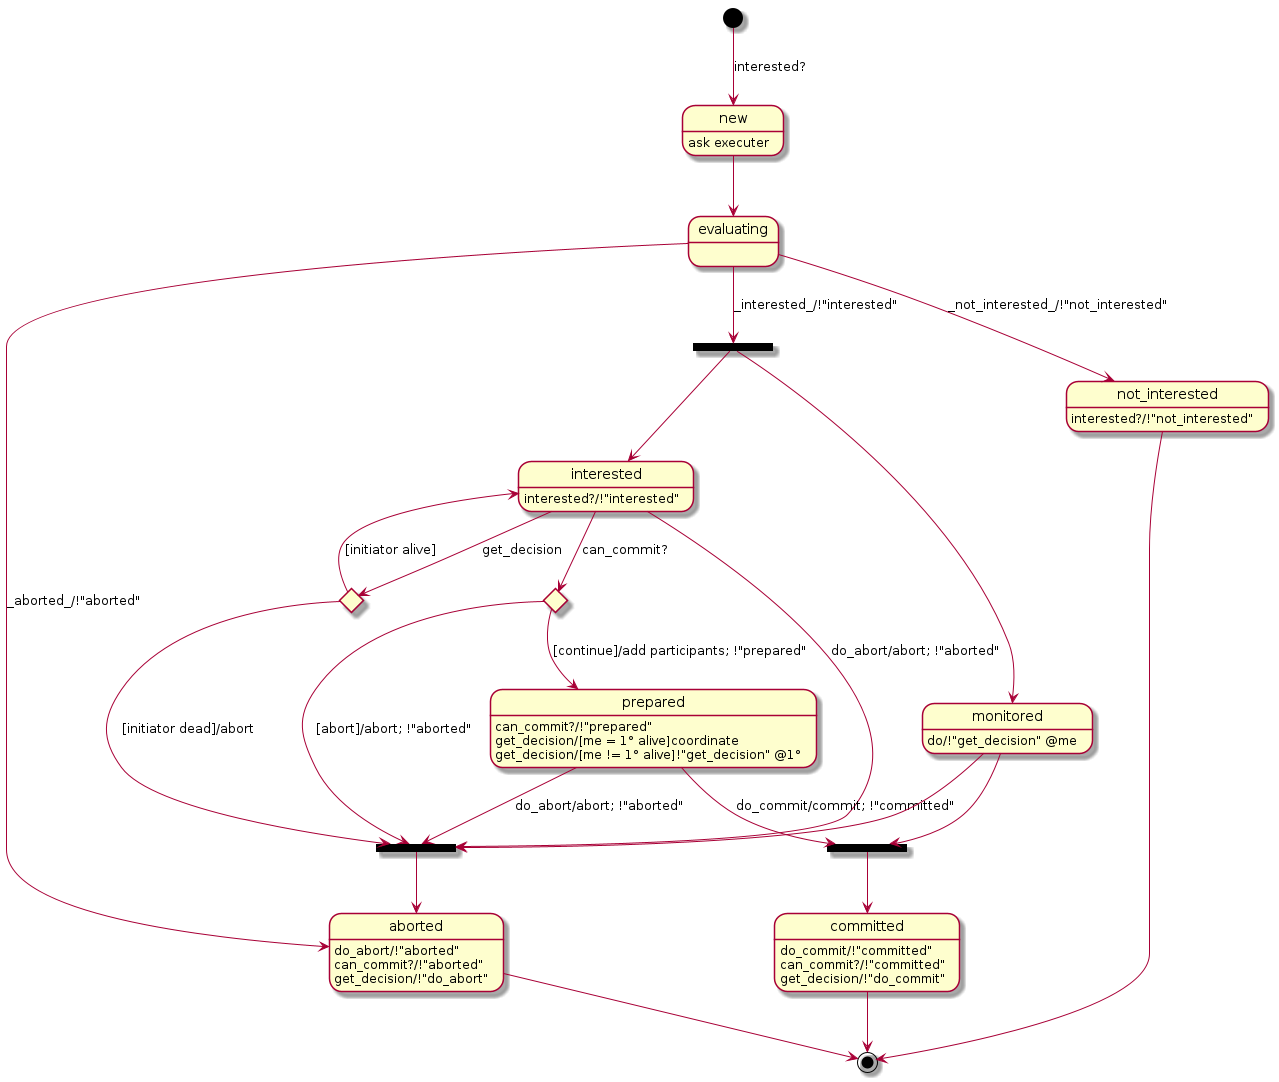

The diagram above was rendered by PlantUML. Its source (embedded in the PNG):
@startuml

[*] --> new : interested?
new : ask executer
new --> evaluating

evaluating --> aborted : _aborted_/!"aborted"
aborted : do_abort/!"aborted"
aborted : can_commit?/!"aborted"
aborted : get_decision/!"do_abort"
aborted --> [*]

evaluating --> not_interested : _not_interested_/!"not_interested"
not_interested : interested?/!"not_interested"
not_interested --> [*]

state par_start <<fork>>
evaluating --> par_start : _interested_/!"interested"

par_start --> interested
interested : interested?/!"interested"

state par_abort <<fork>>
interested --> par_abort : do_abort/abort; !"aborted"

state choice_get_decision <<choice>>
interested --> choice_get_decision : get_decision
choice_get_decision --> interested : [initiator alive]
choice_get_decision --> par_abort : [initiator dead]/abort

state choice_can_commit <<choice>>
interested --> choice_can_commit : can_commit?
choice_can_commit --> par_abort : [abort]/abort; !"aborted"

choice_can_commit --> prepared : [continue]/add participants; !"prepared"
prepared : can_commit?/!"prepared"
prepared : get_decision/[me = 1° alive]coordinate
prepared : get_decision/[me != 1° alive]!"get_decision" @1°
prepared --> par_abort : do_abort/abort; !"aborted"

state par_commit <<fork>>
prepared --> par_commit : do_commit/commit; !"committed"

par_abort --> aborted

par_commit --> committed
committed : do_commit/!"committed"
committed : can_commit?/!"committed"
committed : get_decision/!"do_commit"
committed --> [*]

par_start --> monitored
monitored : do/!"get_decision" @me
monitored --> par_commit
monitored --> par_abort

@enduml